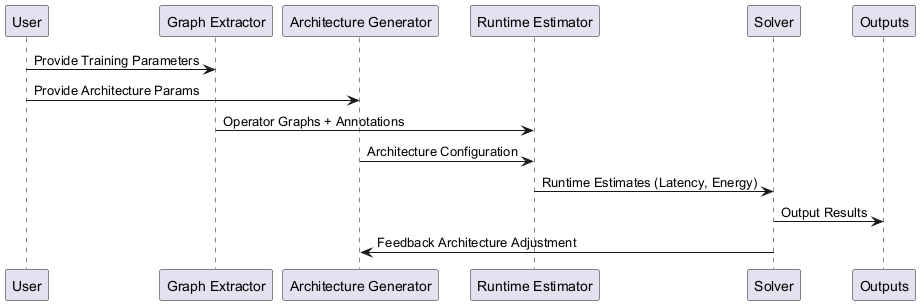

The diagram above was rendered by PlantUML. Its source (embedded in the PNG):
@startuml
participant "User" as U
participant "Graph Extractor" as GE
participant "Architecture Generator" as AG
participant "Runtime Estimator" as RE
participant "Solver" as S
participant "Outputs" as O

U -> GE : Provide Training Parameters
U -> AG : Provide Architecture Params

GE -> RE : Operator Graphs + Annotations
AG -> RE : Architecture Configuration

RE -> S : Runtime Estimates (Latency, Energy)
S -> O : Output Results
S -> AG : Feedback Architecture Adjustment

@enduml